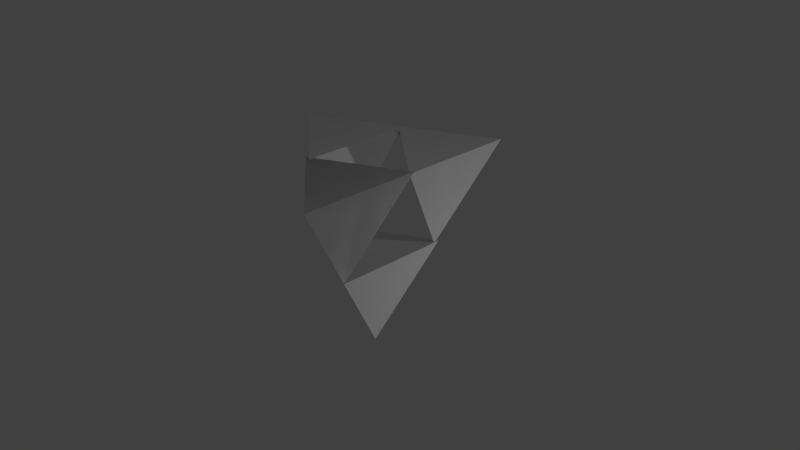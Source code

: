 # Source: tetrahedron.blend  (saved by Blender 2.76.0; exported with 4.5.12 LTS)
import bpy
from mathutils import Matrix  # noqa: F401  (used for matrix-valued properties, if any)

bpy.ops.wm.read_factory_settings(use_empty=True)
scene = bpy.context.scene
scene.name = 'Scene'

# ---- collections
col_collection_1 = bpy.data.collections.new('Collection 1'); scene.collection.children.link(col_collection_1)

# ---- world
world_world = bpy.data.worlds.new('World'); scene.world = world_world
world_world.color = (0.05088, 0.05088, 0.05088)
world_world.use_sun_shadow = False
world_world.sun_shadow_jitter_overblur = 0.0
world_world.cycles.sampling_method = 'MANUAL'
world_world.cycles.sample_map_resolution = 256

# ---- cameras
cam_camera = bpy.data.cameras.new('Camera')
cam_camera.clip_end = 100.0
cam_camera.lens = 35.0
cam_camera.sensor_width = 32.0
cam_camera.sensor_height = 18.0
cam_camera.ortho_scale = 7.314
cam_camera.dof.focus_distance = 0.0
cam_camera.dof.aperture_fstop = 128.0

# ---- lights
light_point_001 = bpy.data.lights.new('Point.001', 'POINT')
light_point_001.transmission_factor = 0.0
light_point_001.energy = 100.0
light_point_001.shadow_buffer_clip_start = 0.5
light_point_001.shadow_soft_size = 0.1
light_point_001.shadow_maximum_resolution = 0.006
light_point_001.use_absolute_resolution = True
light_point_001.cycles.use_multiple_importance_sampling = False
light_point = bpy.data.lights.new('Point', 'POINT')
light_point.transmission_factor = 0.0
light_point.energy = 100.0
light_point.shadow_buffer_clip_start = 0.5
light_point.shadow_soft_size = 0.1
light_point.shadow_maximum_resolution = 0.006
light_point.use_absolute_resolution = True
light_point.cycles.use_multiple_importance_sampling = False
light_lamp = bpy.data.lights.new('Lamp', 'POINT')
light_lamp.transmission_factor = 0.0
light_lamp.cutoff_distance = 30.0
light_lamp.energy = 100.0
light_lamp.shadow_buffer_clip_start = 1.001
light_lamp.shadow_soft_size = 0.1
light_lamp.shadow_maximum_resolution = 0.006
light_lamp.use_absolute_resolution = True
light_lamp.cycles.use_multiple_importance_sampling = False

# ---- meshes
me_icosphere_001 = bpy.data.meshes.new('Icosphere.001')
me_icosphere_001.from_pydata([(-1.787, 1.541, -2.886), (-2.873, 1.791, -1.225), (-2.427, 0.8185, 0.4128), (-1.341, 0.5685, -1.248), (-0.8659, -0.4315, 0.4176), (-0.8659, 1.568, 0.4176), (-0.8659, -0.4315, 0.4176), (-0.8659, 1.568, 0.4176), (-1.341, 0.5685, -1.248), (-2.427, 0.8185, 0.4128), (-1.312, 2.541, -1.22), (-1.312, 0.5411, -1.22), (-1.345, 2.479, -1.258), (-2.431, 2.729, 0.4031), (-0.8694, 3.479, 0.4079), (-0.8694, 1.479, 0.4079), (-2.757, 1.759, -1.229), (-3.843, 2.009, 0.4318), (-2.281, 2.759, 0.4365), (-2.281, 0.7587, 0.4365)], [], [(7, 9, 4), (9, 8, 4), (4, 8, 7), (8, 9, 7), (5, 2, 6), (2, 3, 6), (6, 3, 5), (3, 2, 5), (10, 1, 11), (1, 0, 11), (11, 0, 10), (0, 1, 10), (14, 13, 15), (13, 12, 15), (15, 12, 14), (12, 13, 14), (18, 17, 19), (17, 16, 19), (19, 16, 18), (16, 17, 18)])
me_icosphere_001.use_remesh_preserve_volume = False
me_icosphere_001.use_remesh_preserve_attributes = False
me_icosphere_001.use_mirror_vertex_groups = False
me_icosphere_001.update()

# ---- objects
ob_point_001 = bpy.data.objects.new('Point.001', light_point_001)
ob_point = bpy.data.objects.new('Point', light_point)
ob_icosphere = bpy.data.objects.new('Icosphere', me_icosphere_001)
ob_lamp = bpy.data.objects.new('Lamp', light_lamp)
ob_camera = bpy.data.objects.new('Camera', cam_camera)

# ---- transforms, parenting, visibility, modifiers, constraints
ob_point_001.location = (-2.339, 6.298, -4.105)
ob_point_001.lineart.crease_threshold = 0.0
ob_point.location = (2.677, 3.275, -2.793)
ob_point.lineart.crease_threshold = 0.0
ob_icosphere.location = (0.0, 0.0, 0.0)
ob_icosphere.lineart.crease_threshold = 0.0
ob_lamp.location = (4.076, 1.005, 5.904)
ob_lamp.rotation_euler = (0.6503, 0.05522, 1.866)
ob_lamp.lock_rotations_4d = False
ob_lamp.empty_display_type = 'ARROWS'
ob_lamp.color = (0.0, 0.0, 0.0, 0.0)
ob_lamp.lineart.crease_threshold = 0.0
ob_camera.location = (7.481, -6.508, 5.344)
ob_camera.rotation_euler = (1.109, 0.01082, 0.8149)
ob_camera.lock_rotations_4d = False
ob_camera.empty_display_type = 'ARROWS'
ob_camera.color = (0.0, 0.0, 0.0, 0.0)
ob_camera.display_type = 'WIRE'
ob_camera.lineart.crease_threshold = 0.0

# ---- collection membership
col_collection_1.objects.link(ob_point_001)
col_collection_1.objects.link(ob_point)
col_collection_1.objects.link(ob_icosphere)
col_collection_1.objects.link(ob_lamp)
col_collection_1.objects.link(ob_camera)

# ---- scene / render settings (as saved in the file)
scene.camera = ob_camera
scene.frame_start = 1; scene.frame_end = 250; scene.frame_set(1)
scene.render.engine = 'BLENDER_EEVEE_NEXT'
scene.render.resolution_percentage = 50
scene.render.dither_intensity = 0.0
scene.cycles.use_denoising = False
scene.cycles.samples = 10
scene.cycles.sampling_pattern = 'TABULATED_SOBOL'
scene.cycles.light_sampling_threshold = 0.0
scene.cycles.use_adaptive_sampling = False
scene.cycles.use_light_tree = False
scene.cycles.blur_glossy = 0.0
scene.cycles.pixel_filter_type = 'GAUSSIAN'
scene.cycles.sample_clamp_indirect = 0.0
scene.view_settings.view_transform = 'Standard'
bpy.context.view_layer.update()
